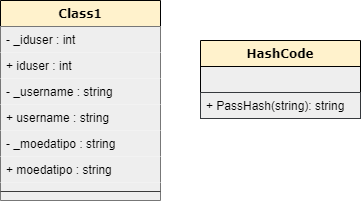

The diagram above was exported from draw.io. Its source (the exported page's mxGraphModel, read from the mxfile embedded in the PNG):
<mxGraphModel dx="1046" dy="752" grid="1" gridSize="10" guides="1" tooltips="1" connect="1" arrows="1" fold="1" page="1" pageScale="1" pageWidth="827" pageHeight="1169" background="none" math="0" shadow="0">
  <root>
    <mxCell id="0" />
    <mxCell id="1" parent="0" />
    <mxCell id="YQ-itW66P4Xy9JX4gqZv-219" value="Class1" style="swimlane;fontStyle=1;align=center;verticalAlign=top;childLayout=stackLayout;horizontal=1;startSize=26;horizontalStack=0;resizeParent=1;resizeParentMax=0;resizeLast=0;collapsible=1;marginBottom=0;rounded=0;sketch=0;fontFamily=Verdana;fillColor=#FFF2CC;" vertex="1" parent="1">
      <mxGeometry x="200" y="80" width="160" height="200" as="geometry" />
    </mxCell>
    <mxCell id="YQ-itW66P4Xy9JX4gqZv-220" value="- _iduser : int" style="text;fillColor=#eeeeee;align=left;verticalAlign=top;spacingLeft=4;spacingRight=4;overflow=hidden;rotatable=0;points=[[0,0.5],[1,0.5]];portConstraint=eastwest;" vertex="1" parent="YQ-itW66P4Xy9JX4gqZv-219">
      <mxGeometry y="26" width="160" height="26" as="geometry" />
    </mxCell>
    <mxCell id="YQ-itW66P4Xy9JX4gqZv-222" value="+ iduser : int" style="text;fillColor=#eeeeee;align=left;verticalAlign=top;spacingLeft=4;spacingRight=4;overflow=hidden;rotatable=0;points=[[0,0.5],[1,0.5]];portConstraint=eastwest;" vertex="1" parent="YQ-itW66P4Xy9JX4gqZv-219">
      <mxGeometry y="52" width="160" height="26" as="geometry" />
    </mxCell>
    <mxCell id="YQ-itW66P4Xy9JX4gqZv-224" value="- _username : string" style="text;fillColor=#eeeeee;align=left;verticalAlign=top;spacingLeft=4;spacingRight=4;overflow=hidden;rotatable=0;points=[[0,0.5],[1,0.5]];portConstraint=eastwest;" vertex="1" parent="YQ-itW66P4Xy9JX4gqZv-219">
      <mxGeometry y="78" width="160" height="26" as="geometry" />
    </mxCell>
    <mxCell id="YQ-itW66P4Xy9JX4gqZv-223" value="+ username : string" style="text;fillColor=#eeeeee;align=left;verticalAlign=top;spacingLeft=4;spacingRight=4;overflow=hidden;rotatable=0;points=[[0,0.5],[1,0.5]];portConstraint=eastwest;" vertex="1" parent="YQ-itW66P4Xy9JX4gqZv-219">
      <mxGeometry y="104" width="160" height="26" as="geometry" />
    </mxCell>
    <mxCell id="YQ-itW66P4Xy9JX4gqZv-225" value="- _moedatipo : string" style="text;fillColor=#eeeeee;align=left;verticalAlign=top;spacingLeft=4;spacingRight=4;overflow=hidden;rotatable=0;points=[[0,0.5],[1,0.5]];portConstraint=eastwest;" vertex="1" parent="YQ-itW66P4Xy9JX4gqZv-219">
      <mxGeometry y="130" width="160" height="26" as="geometry" />
    </mxCell>
    <mxCell id="YQ-itW66P4Xy9JX4gqZv-226" value="+ moedatipo : string" style="text;fillColor=#eeeeee;align=left;verticalAlign=top;spacingLeft=4;spacingRight=4;overflow=hidden;rotatable=0;points=[[0,0.5],[1,0.5]];portConstraint=eastwest;" vertex="1" parent="YQ-itW66P4Xy9JX4gqZv-219">
      <mxGeometry y="156" width="160" height="26" as="geometry" />
    </mxCell>
    <mxCell id="YQ-itW66P4Xy9JX4gqZv-243" value="" style="text;align=left;verticalAlign=top;spacingLeft=4;spacingRight=4;overflow=hidden;rotatable=0;points=[[0,0.5],[1,0.5]];portConstraint=eastwest;fillColor=#eeeeee;" vertex="1" parent="YQ-itW66P4Xy9JX4gqZv-219">
      <mxGeometry y="182" width="160" height="18" as="geometry" />
    </mxCell>
    <mxCell id="YQ-itW66P4Xy9JX4gqZv-244" value="" style="endArrow=none;html=1;fontFamily=Verdana;strokeColor=#3B3B3B;strokeWidth=1;exitX=0;exitY=0.5;exitDx=0;exitDy=0;entryX=1;entryY=0.5;entryDx=0;entryDy=0;" edge="1" parent="YQ-itW66P4Xy9JX4gqZv-219" source="YQ-itW66P4Xy9JX4gqZv-243" target="YQ-itW66P4Xy9JX4gqZv-243">
      <mxGeometry width="50" height="50" relative="1" as="geometry">
        <mxPoint x="160" y="170" as="sourcePoint" />
        <mxPoint x="210" y="120" as="targetPoint" />
      </mxGeometry>
    </mxCell>
    <mxCell id="YQ-itW66P4Xy9JX4gqZv-234" value="HashCode" style="swimlane;fontStyle=1;align=center;verticalAlign=top;childLayout=stackLayout;horizontal=1;startSize=26;horizontalStack=0;resizeParent=1;resizeParentMax=0;resizeLast=0;collapsible=1;marginBottom=0;rounded=0;sketch=0;fontFamily=Verdana;fillColor=#FFF2CC;" vertex="1" parent="1">
      <mxGeometry x="400" y="120" width="160" height="78" as="geometry" />
    </mxCell>
    <mxCell id="YQ-itW66P4Xy9JX4gqZv-242" value="" style="text;align=left;verticalAlign=top;spacingLeft=4;spacingRight=4;overflow=hidden;rotatable=0;points=[[0,0.5],[1,0.5]];portConstraint=eastwest;fillColor=#eeeeee;strokeColor=#000000;" vertex="1" parent="YQ-itW66P4Xy9JX4gqZv-234">
      <mxGeometry y="26" width="160" height="26" as="geometry" />
    </mxCell>
    <mxCell id="YQ-itW66P4Xy9JX4gqZv-237" value="+ PassHash(string): string" style="text;strokeColor=#36393d;fillColor=#eeeeee;align=left;verticalAlign=top;spacingLeft=4;spacingRight=4;overflow=hidden;rotatable=0;points=[[0,0.5],[1,0.5]];portConstraint=eastwest;" vertex="1" parent="YQ-itW66P4Xy9JX4gqZv-234">
      <mxGeometry y="52" width="160" height="26" as="geometry" />
    </mxCell>
  </root>
</mxGraphModel>